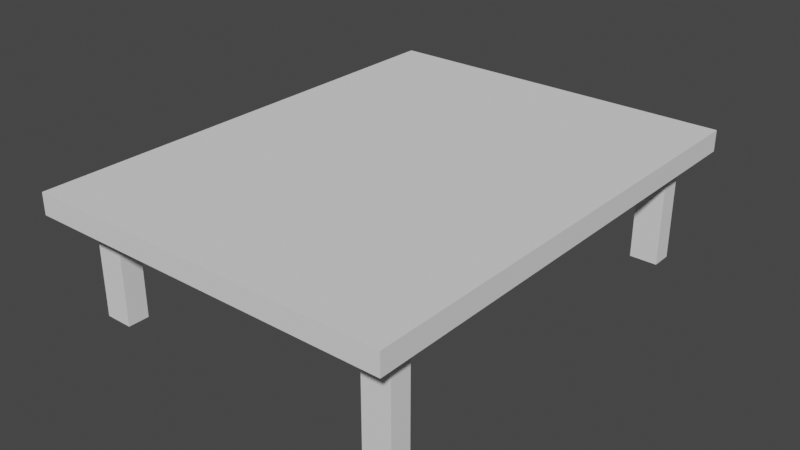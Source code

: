 # Source: table.blend  (saved by Blender 2.81.16; exported with 4.5.12 LTS)
import bpy
from mathutils import Matrix  # noqa: F401  (used for matrix-valued properties, if any)

bpy.ops.wm.read_factory_settings(use_empty=True)
scene = bpy.context.scene
scene.name = 'Scene'

# ---- collections
col_collection = bpy.data.collections.new('Collection'); scene.collection.children.link(col_collection)

# ---- world
world_world = bpy.data.worlds.new('World'); scene.world = world_world
world_world.use_nodes = True; world_world.node_tree.nodes.clear()
_N = world_world.node_tree.nodes; _L = world_world.node_tree.links
n0 = _N.new('ShaderNodeOutputWorld'); n0.name = 'World Output'; n0.location = (300, 300)
n1 = _N.new('ShaderNodeBackground'); n1.name = 'Background'; n1.location = (10, 300)
n1.inputs[0].default_value = (0.05088, 0.05088, 0.05088, 1.0)
_L.new(n1.outputs[0], n0.inputs[0])
n0.is_active_output = True
world_world.color = (0.05088, 0.05088, 0.05088)
world_world.use_sun_shadow = False
world_world.sun_shadow_jitter_overblur = 0.0

# ---- meshes
me_cube_001 = bpy.data.meshes.new('Cube.001')
me_cube_001.from_pydata([(-1.574, -2.104, 0.6474), (-1.574, -2.104, 0.8318), (-1.574, 2.051, 0.6474), (-1.574, 2.051, 0.8318), (1.602, -2.104, 0.6474), (1.602, -2.104, 0.8318), (1.602, 2.051, 0.6474), (1.602, 2.051, 0.8318), (1.174, -1.61, -0.2899), (1.174, -1.795, -0.2899), (1.174, -1.61, 0.8165), (1.174, -1.795, 0.8165), (1.418, -1.61, -0.2899), (1.418, -1.795, -0.2899), (1.418, -1.61, 0.8165), (1.418, -1.795, 0.8165), (-1.425, -1.61, -0.2899), (-1.425, -1.795, -0.2899), (-1.425, -1.61, 0.8165), (-1.425, -1.795, 0.8165), (-1.181, -1.61, -0.2899), (-1.181, -1.795, -0.2899), (-1.181, -1.61, 0.8165), (-1.181, -1.795, 0.8165), (1.174, 1.808, -0.2899), (1.174, 1.624, -0.2899), (1.174, 1.808, 0.8165), (1.174, 1.624, 0.8165), (1.418, 1.808, -0.2899), (1.418, 1.624, -0.2899), (1.418, 1.808, 0.8165), (1.418, 1.624, 0.8165), (-1.425, 1.808, -0.2899), (-1.425, 1.624, -0.2899), (-1.425, 1.808, 0.8165), (-1.425, 1.624, 0.8165), (-1.181, 1.808, -0.2899), (-1.181, 1.624, -0.2899), (-1.181, 1.808, 0.8165), (-1.181, 1.624, 0.8165)], [], [(0, 1, 3, 2), (2, 3, 7, 6), (6, 7, 5, 4), (4, 5, 1, 0), (2, 6, 4, 0), (7, 3, 1, 5), (8, 9, 11, 10), (10, 11, 15, 14), (14, 15, 13, 12), (12, 13, 9, 8), (10, 14, 12, 8), (15, 11, 9, 13), (16, 17, 19, 18), (18, 19, 23, 22), (22, 23, 21, 20), (20, 21, 17, 16), (18, 22, 20, 16), (23, 19, 17, 21), (24, 25, 27, 26), (26, 27, 31, 30), (30, 31, 29, 28), (28, 29, 25, 24), (26, 30, 28, 24), (31, 27, 25, 29), (32, 33, 35, 34), (34, 35, 39, 38), (38, 39, 37, 36), (36, 37, 33, 32), (34, 38, 36, 32), (39, 35, 33, 37)])
_uv = me_cube_001.uv_layers.new(name='UVMap')
_uv.uv.foreach_set('vector', [0.9733, 0.654, 0.9466, 0.654, 0.9466, 0.0, 0.9733, 0.0, 1.0, 1.0, 0.9733, 1.0, 0.9733, 0.5, 1.0, 0.5, 0.9466, 0.654, 0.9199, 0.654, 0.9199, 0.0, 0.9466, 0.0, 0.9733, 3.753e-08, 1.0, 0.0, 1.0, 0.5, 0.9733, 0.5, 0.4599, 0.0, 0.9199, 7.506e-08, 0.9199, 0.654, 0.4599, 0.654, 0.4599, 0.654, 0.0, 0.654, 3.452e-08, 0.0, 0.4599, 7.506e-08, 0.336, 0.8282, 0.3092, 0.8282, 0.3092, 0.654, 0.336, 0.654, 0.6564, 0.6924, 0.6297, 0.6924, 0.6297, 0.654, 0.6564, 0.654, 0.4695, 0.8282, 0.4428, 0.8282, 0.4428, 0.654, 0.4695, 0.654, 0.5763, 0.654, 0.603, 0.654, 0.603, 0.6924, 0.5763, 0.6924, 0.1413, 0.8282, 0.106, 0.8282, 0.106, 0.654, 0.1413, 0.654, 0.1766, 0.654, 0.2119, 0.654, 0.2119, 0.8282, 0.1766, 0.8282, 0.3092, 0.8282, 0.2825, 0.8282, 0.2825, 0.654, 0.3092, 0.654, 0.5496, 0.7308, 0.5229, 0.7308, 0.5229, 0.6924, 0.5496, 0.6924, 0.4161, 0.654, 0.4428, 0.654, 0.4428, 0.8282, 0.4161, 0.8282, 0.4962, 0.654, 0.5229, 0.654, 0.5229, 0.6924, 0.4962, 0.6924, 0.106, 0.8282, 0.07064, 0.8282, 0.07064, 0.654, 0.106, 0.654, 0.03532, 0.654, 0.07064, 0.654, 0.07064, 0.8282, 0.03532, 0.8282, 0.3627, 0.8282, 0.336, 0.8282, 0.336, 0.654, 0.3627, 0.654, 0.6297, 0.6924, 0.603, 0.6924, 0.603, 0.654, 0.6297, 0.654, 0.4695, 0.654, 0.4962, 0.654, 0.4962, 0.8282, 0.4695, 0.8282, 0.5229, 0.654, 0.5496, 0.654, 0.5496, 0.6924, 0.5229, 0.6924, 0.1766, 0.8282, 0.1413, 0.8282, 0.1413, 0.654, 0.1766, 0.654, 0.2119, 0.654, 0.2472, 0.654, 0.2472, 0.8282, 0.2119, 0.8282, 0.3894, 0.8282, 0.3627, 0.8282, 0.3627, 0.654, 0.3894, 0.654, 0.5229, 0.7308, 0.4962, 0.7308, 0.4962, 0.6924, 0.5229, 0.6924, 0.4161, 0.8282, 0.3894, 0.8282, 0.3894, 0.654, 0.4161, 0.654, 0.5496, 0.654, 0.5763, 0.654, 0.5763, 0.6924, 0.5496, 0.6924, 0.2825, 0.8282, 0.2472, 0.8282, 0.2472, 0.654, 0.2825, 0.654, 0.0, 0.654, 0.03532, 0.654, 0.03532, 0.8282, 1.726e-08, 0.8282])
me_cube_001.use_remesh_fix_poles = True
me_cube_001.use_remesh_preserve_attributes = False
me_cube_001.use_mirror_vertex_groups = False
me_cube_001.update()

# ---- objects
ob_cube = bpy.data.objects.new('Cube', me_cube_001)

# ---- transforms, parenting, visibility, modifiers, constraints
ob_cube.location = (0.5743, 1.203, 0.1682)
ob_cube.lineart.crease_threshold = 0.0

# ---- collection membership
col_collection.objects.link(ob_cube)

# ---- scene / render settings (as saved in the file)
scene.frame_start = 1; scene.frame_end = 250; scene.frame_set(1)
scene.render.engine = 'BLENDER_EEVEE_NEXT'
scene.cycles.use_denoising = False
scene.cycles.samples = 128
scene.cycles.sampling_pattern = 'TABULATED_SOBOL'
scene.cycles.use_adaptive_sampling = False
scene.cycles.use_light_tree = False
scene.view_settings.view_transform = 'Filmic'
bpy.context.view_layer.update()

# ---- added for rendering (the .blend has no active camera and no usable light): camera, sun
cam_auto = bpy.data.cameras.new('AutoCamera')
cam_auto.lens = 50.0
cam_auto.sensor_width = 36.0
cam_auto.clip_end = 1000.0
ob_auto_camera = bpy.data.objects.new('AutoCamera', cam_auto)
scene.collection.objects.link(ob_auto_camera)
ob_auto_camera.location = (5.53715, -4.76222, 4.39836)
ob_auto_camera.rotation_euler = (1.09748, -7.21219e-08, 0.694738)
scene.camera = ob_auto_camera
light_auto_sun = bpy.data.lights.new('AutoSun', 'SUN')
light_auto_sun.energy = 3.0
light_auto_sun.angle = 0.0523599
ob_auto_sun = bpy.data.objects.new('AutoSun', light_auto_sun)
scene.collection.objects.link(ob_auto_sun)
ob_auto_sun.rotation_euler = (0.872665, 0.174533, 0.523599)
bpy.context.view_layer.update()
